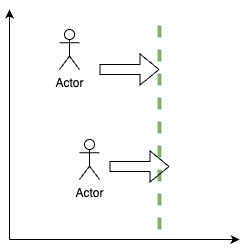

The diagram above was exported from draw.io. Its source (the exported page's mxGraphModel, read from the mxfile embedded in the PNG):
<mxGraphModel dx="1224" dy="720" grid="1" gridSize="10" guides="1" tooltips="1" connect="1" arrows="1" fold="1" page="1" pageScale="1" pageWidth="850" pageHeight="1100" math="0" shadow="0">
  <root>
    <mxCell id="0" />
    <mxCell id="1" parent="0" />
    <mxCell id="dbI0tP8ws4bfh8xdOLti-1" value="" style="endArrow=classic;html=1;rounded=0;" edge="1" parent="1">
      <mxGeometry width="50" height="50" relative="1" as="geometry">
        <mxPoint x="250" y="360" as="sourcePoint" />
        <mxPoint x="250" y="130" as="targetPoint" />
      </mxGeometry>
    </mxCell>
    <mxCell id="dbI0tP8ws4bfh8xdOLti-2" value="" style="endArrow=classic;html=1;rounded=0;" edge="1" parent="1">
      <mxGeometry width="50" height="50" relative="1" as="geometry">
        <mxPoint x="250" y="360" as="sourcePoint" />
        <mxPoint x="480" y="360" as="targetPoint" />
        <Array as="points">
          <mxPoint x="400" y="360" />
        </Array>
      </mxGeometry>
    </mxCell>
    <mxCell id="dbI0tP8ws4bfh8xdOLti-3" value="" style="endArrow=none;dashed=1;html=1;rounded=0;fillColor=#d5e8d4;strokeColor=#82b366;strokeWidth=4;" edge="1" parent="1">
      <mxGeometry width="50" height="50" relative="1" as="geometry">
        <mxPoint x="400" y="350" as="sourcePoint" />
        <mxPoint x="400" y="140" as="targetPoint" />
      </mxGeometry>
    </mxCell>
    <mxCell id="dbI0tP8ws4bfh8xdOLti-5" value="Actor" style="shape=umlActor;verticalLabelPosition=bottom;verticalAlign=top;html=1;outlineConnect=0;" vertex="1" parent="1">
      <mxGeometry x="300" y="150" width="20" height="40" as="geometry" />
    </mxCell>
    <mxCell id="dbI0tP8ws4bfh8xdOLti-6" value="Actor" style="shape=umlActor;verticalLabelPosition=bottom;verticalAlign=top;html=1;outlineConnect=0;" vertex="1" parent="1">
      <mxGeometry x="320" y="260" width="20" height="40" as="geometry" />
    </mxCell>
    <mxCell id="dbI0tP8ws4bfh8xdOLti-7" value="" style="shape=flexArrow;endArrow=classic;html=1;rounded=0;" edge="1" parent="1">
      <mxGeometry width="50" height="50" relative="1" as="geometry">
        <mxPoint x="340" y="190" as="sourcePoint" />
        <mxPoint x="400" y="190" as="targetPoint" />
      </mxGeometry>
    </mxCell>
    <mxCell id="dbI0tP8ws4bfh8xdOLti-8" value="" style="shape=flexArrow;endArrow=classic;html=1;rounded=0;" edge="1" parent="1">
      <mxGeometry width="50" height="50" relative="1" as="geometry">
        <mxPoint x="350" y="287" as="sourcePoint" />
        <mxPoint x="410" y="287" as="targetPoint" />
      </mxGeometry>
    </mxCell>
  </root>
</mxGraphModel>